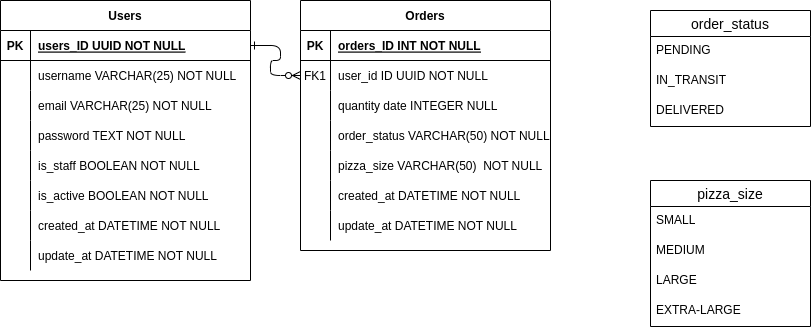

The diagram above was exported from draw.io. Its source (the exported page's mxGraphModel, read from the mxfile embedded in the PNG):
<mxGraphModel dx="880" dy="524" grid="1" gridSize="10" guides="1" tooltips="1" connect="1" arrows="1" fold="1" page="1" pageScale="1" pageWidth="850" pageHeight="1100" math="0" shadow="0" extFonts="Permanent Marker^https://fonts.googleapis.com/css?family=Permanent+Marker">
  <root>
    <mxCell id="0" />
    <mxCell id="1" parent="0" />
    <mxCell id="C-vyLk0tnHw3VtMMgP7b-1" value="" style="edgeStyle=entityRelationEdgeStyle;endArrow=ERzeroToMany;startArrow=ERone;endFill=1;startFill=0;" parent="1" source="C-vyLk0tnHw3VtMMgP7b-24" target="C-vyLk0tnHw3VtMMgP7b-6" edge="1">
      <mxGeometry width="100" height="100" relative="1" as="geometry">
        <mxPoint x="340" y="720" as="sourcePoint" />
        <mxPoint x="440" y="620" as="targetPoint" />
      </mxGeometry>
    </mxCell>
    <mxCell id="C-vyLk0tnHw3VtMMgP7b-2" value="Orders" style="shape=table;startSize=30;container=1;collapsible=1;childLayout=tableLayout;fixedRows=1;rowLines=0;fontStyle=1;align=center;resizeLast=1;" parent="1" vertex="1">
      <mxGeometry x="320" y="40" width="250" height="250" as="geometry" />
    </mxCell>
    <mxCell id="C-vyLk0tnHw3VtMMgP7b-3" value="" style="shape=partialRectangle;collapsible=0;dropTarget=0;pointerEvents=0;fillColor=none;points=[[0,0.5],[1,0.5]];portConstraint=eastwest;top=0;left=0;right=0;bottom=1;" parent="C-vyLk0tnHw3VtMMgP7b-2" vertex="1">
      <mxGeometry y="30" width="250" height="30" as="geometry" />
    </mxCell>
    <mxCell id="C-vyLk0tnHw3VtMMgP7b-4" value="PK" style="shape=partialRectangle;overflow=hidden;connectable=0;fillColor=none;top=0;left=0;bottom=0;right=0;fontStyle=1;" parent="C-vyLk0tnHw3VtMMgP7b-3" vertex="1">
      <mxGeometry width="30" height="30" as="geometry">
        <mxRectangle width="30" height="30" as="alternateBounds" />
      </mxGeometry>
    </mxCell>
    <mxCell id="C-vyLk0tnHw3VtMMgP7b-5" value="orders_ID INT NOT NULL " style="shape=partialRectangle;overflow=hidden;connectable=0;fillColor=none;top=0;left=0;bottom=0;right=0;align=left;spacingLeft=6;fontStyle=5;" parent="C-vyLk0tnHw3VtMMgP7b-3" vertex="1">
      <mxGeometry x="30" width="220" height="30" as="geometry">
        <mxRectangle width="220" height="30" as="alternateBounds" />
      </mxGeometry>
    </mxCell>
    <mxCell id="C-vyLk0tnHw3VtMMgP7b-6" value="" style="shape=partialRectangle;collapsible=0;dropTarget=0;pointerEvents=0;fillColor=none;points=[[0,0.5],[1,0.5]];portConstraint=eastwest;top=0;left=0;right=0;bottom=0;" parent="C-vyLk0tnHw3VtMMgP7b-2" vertex="1">
      <mxGeometry y="60" width="250" height="30" as="geometry" />
    </mxCell>
    <mxCell id="C-vyLk0tnHw3VtMMgP7b-7" value="FK1" style="shape=partialRectangle;overflow=hidden;connectable=0;fillColor=none;top=0;left=0;bottom=0;right=0;" parent="C-vyLk0tnHw3VtMMgP7b-6" vertex="1">
      <mxGeometry width="30" height="30" as="geometry">
        <mxRectangle width="30" height="30" as="alternateBounds" />
      </mxGeometry>
    </mxCell>
    <mxCell id="C-vyLk0tnHw3VtMMgP7b-8" value="user_id ID UUID NOT NULL" style="shape=partialRectangle;overflow=hidden;connectable=0;fillColor=none;top=0;left=0;bottom=0;right=0;align=left;spacingLeft=6;" parent="C-vyLk0tnHw3VtMMgP7b-6" vertex="1">
      <mxGeometry x="30" width="220" height="30" as="geometry">
        <mxRectangle width="220" height="30" as="alternateBounds" />
      </mxGeometry>
    </mxCell>
    <mxCell id="C-vyLk0tnHw3VtMMgP7b-9" value="" style="shape=partialRectangle;collapsible=0;dropTarget=0;pointerEvents=0;fillColor=none;points=[[0,0.5],[1,0.5]];portConstraint=eastwest;top=0;left=0;right=0;bottom=0;" parent="C-vyLk0tnHw3VtMMgP7b-2" vertex="1">
      <mxGeometry y="90" width="250" height="30" as="geometry" />
    </mxCell>
    <mxCell id="C-vyLk0tnHw3VtMMgP7b-10" value="" style="shape=partialRectangle;overflow=hidden;connectable=0;fillColor=none;top=0;left=0;bottom=0;right=0;" parent="C-vyLk0tnHw3VtMMgP7b-9" vertex="1">
      <mxGeometry width="30" height="30" as="geometry">
        <mxRectangle width="30" height="30" as="alternateBounds" />
      </mxGeometry>
    </mxCell>
    <mxCell id="C-vyLk0tnHw3VtMMgP7b-11" value="quantity date INTEGER NULL" style="shape=partialRectangle;overflow=hidden;connectable=0;fillColor=none;top=0;left=0;bottom=0;right=0;align=left;spacingLeft=6;" parent="C-vyLk0tnHw3VtMMgP7b-9" vertex="1">
      <mxGeometry x="30" width="220" height="30" as="geometry">
        <mxRectangle width="220" height="30" as="alternateBounds" />
      </mxGeometry>
    </mxCell>
    <mxCell id="MNtWIcwGgSGQbzyDYsqU-19" value="" style="shape=partialRectangle;collapsible=0;dropTarget=0;pointerEvents=0;fillColor=none;points=[[0,0.5],[1,0.5]];portConstraint=eastwest;top=0;left=0;right=0;bottom=0;" vertex="1" parent="C-vyLk0tnHw3VtMMgP7b-2">
      <mxGeometry y="120" width="250" height="30" as="geometry" />
    </mxCell>
    <mxCell id="MNtWIcwGgSGQbzyDYsqU-20" value="" style="shape=partialRectangle;overflow=hidden;connectable=0;fillColor=none;top=0;left=0;bottom=0;right=0;" vertex="1" parent="MNtWIcwGgSGQbzyDYsqU-19">
      <mxGeometry width="30" height="30" as="geometry">
        <mxRectangle width="30" height="30" as="alternateBounds" />
      </mxGeometry>
    </mxCell>
    <mxCell id="MNtWIcwGgSGQbzyDYsqU-21" value="order_status VARCHAR(50) NOT NULL" style="shape=partialRectangle;overflow=hidden;connectable=0;fillColor=none;top=0;left=0;bottom=0;right=0;align=left;spacingLeft=6;" vertex="1" parent="MNtWIcwGgSGQbzyDYsqU-19">
      <mxGeometry x="30" width="220" height="30" as="geometry">
        <mxRectangle width="220" height="30" as="alternateBounds" />
      </mxGeometry>
    </mxCell>
    <mxCell id="MNtWIcwGgSGQbzyDYsqU-35" value="" style="shape=partialRectangle;collapsible=0;dropTarget=0;pointerEvents=0;fillColor=none;points=[[0,0.5],[1,0.5]];portConstraint=eastwest;top=0;left=0;right=0;bottom=0;" vertex="1" parent="C-vyLk0tnHw3VtMMgP7b-2">
      <mxGeometry y="150" width="250" height="30" as="geometry" />
    </mxCell>
    <mxCell id="MNtWIcwGgSGQbzyDYsqU-36" value="" style="shape=partialRectangle;overflow=hidden;connectable=0;fillColor=none;top=0;left=0;bottom=0;right=0;" vertex="1" parent="MNtWIcwGgSGQbzyDYsqU-35">
      <mxGeometry width="30" height="30" as="geometry">
        <mxRectangle width="30" height="30" as="alternateBounds" />
      </mxGeometry>
    </mxCell>
    <mxCell id="MNtWIcwGgSGQbzyDYsqU-37" value="pizza_size VARCHAR(50)  NOT NULL" style="shape=partialRectangle;overflow=hidden;connectable=0;fillColor=none;top=0;left=0;bottom=0;right=0;align=left;spacingLeft=6;" vertex="1" parent="MNtWIcwGgSGQbzyDYsqU-35">
      <mxGeometry x="30" width="220" height="30" as="geometry">
        <mxRectangle width="220" height="30" as="alternateBounds" />
      </mxGeometry>
    </mxCell>
    <mxCell id="MNtWIcwGgSGQbzyDYsqU-38" value="" style="shape=partialRectangle;collapsible=0;dropTarget=0;pointerEvents=0;fillColor=none;points=[[0,0.5],[1,0.5]];portConstraint=eastwest;top=0;left=0;right=0;bottom=0;" vertex="1" parent="C-vyLk0tnHw3VtMMgP7b-2">
      <mxGeometry y="180" width="250" height="30" as="geometry" />
    </mxCell>
    <mxCell id="MNtWIcwGgSGQbzyDYsqU-39" value="" style="shape=partialRectangle;overflow=hidden;connectable=0;fillColor=none;top=0;left=0;bottom=0;right=0;" vertex="1" parent="MNtWIcwGgSGQbzyDYsqU-38">
      <mxGeometry width="30" height="30" as="geometry">
        <mxRectangle width="30" height="30" as="alternateBounds" />
      </mxGeometry>
    </mxCell>
    <mxCell id="MNtWIcwGgSGQbzyDYsqU-40" value="created_at DATETIME NOT NULL" style="shape=partialRectangle;overflow=hidden;connectable=0;fillColor=none;top=0;left=0;bottom=0;right=0;align=left;spacingLeft=6;" vertex="1" parent="MNtWIcwGgSGQbzyDYsqU-38">
      <mxGeometry x="30" width="220" height="30" as="geometry">
        <mxRectangle width="220" height="30" as="alternateBounds" />
      </mxGeometry>
    </mxCell>
    <mxCell id="MNtWIcwGgSGQbzyDYsqU-41" value="" style="shape=partialRectangle;collapsible=0;dropTarget=0;pointerEvents=0;fillColor=none;points=[[0,0.5],[1,0.5]];portConstraint=eastwest;top=0;left=0;right=0;bottom=0;" vertex="1" parent="C-vyLk0tnHw3VtMMgP7b-2">
      <mxGeometry y="210" width="250" height="30" as="geometry" />
    </mxCell>
    <mxCell id="MNtWIcwGgSGQbzyDYsqU-42" value="" style="shape=partialRectangle;overflow=hidden;connectable=0;fillColor=none;top=0;left=0;bottom=0;right=0;" vertex="1" parent="MNtWIcwGgSGQbzyDYsqU-41">
      <mxGeometry width="30" height="30" as="geometry">
        <mxRectangle width="30" height="30" as="alternateBounds" />
      </mxGeometry>
    </mxCell>
    <mxCell id="MNtWIcwGgSGQbzyDYsqU-43" value="update_at DATETIME NOT NULL" style="shape=partialRectangle;overflow=hidden;connectable=0;fillColor=none;top=0;left=0;bottom=0;right=0;align=left;spacingLeft=6;" vertex="1" parent="MNtWIcwGgSGQbzyDYsqU-41">
      <mxGeometry x="30" width="220" height="30" as="geometry">
        <mxRectangle width="220" height="30" as="alternateBounds" />
      </mxGeometry>
    </mxCell>
    <mxCell id="C-vyLk0tnHw3VtMMgP7b-23" value="Users" style="shape=table;startSize=30;container=1;collapsible=1;childLayout=tableLayout;fixedRows=1;rowLines=0;fontStyle=1;align=center;resizeLast=1;" parent="1" vertex="1">
      <mxGeometry x="20" y="40" width="250" height="280" as="geometry" />
    </mxCell>
    <mxCell id="C-vyLk0tnHw3VtMMgP7b-24" value="" style="shape=partialRectangle;collapsible=0;dropTarget=0;pointerEvents=0;fillColor=none;points=[[0,0.5],[1,0.5]];portConstraint=eastwest;top=0;left=0;right=0;bottom=1;" parent="C-vyLk0tnHw3VtMMgP7b-23" vertex="1">
      <mxGeometry y="30" width="250" height="30" as="geometry" />
    </mxCell>
    <mxCell id="C-vyLk0tnHw3VtMMgP7b-25" value="PK" style="shape=partialRectangle;overflow=hidden;connectable=0;fillColor=none;top=0;left=0;bottom=0;right=0;fontStyle=1;" parent="C-vyLk0tnHw3VtMMgP7b-24" vertex="1">
      <mxGeometry width="30" height="30" as="geometry">
        <mxRectangle width="30" height="30" as="alternateBounds" />
      </mxGeometry>
    </mxCell>
    <mxCell id="C-vyLk0tnHw3VtMMgP7b-26" value="users_ID UUID NOT NULL " style="shape=partialRectangle;overflow=hidden;connectable=0;fillColor=none;top=0;left=0;bottom=0;right=0;align=left;spacingLeft=6;fontStyle=5;" parent="C-vyLk0tnHw3VtMMgP7b-24" vertex="1">
      <mxGeometry x="30" width="220" height="30" as="geometry">
        <mxRectangle width="220" height="30" as="alternateBounds" />
      </mxGeometry>
    </mxCell>
    <mxCell id="C-vyLk0tnHw3VtMMgP7b-27" value="" style="shape=partialRectangle;collapsible=0;dropTarget=0;pointerEvents=0;fillColor=none;points=[[0,0.5],[1,0.5]];portConstraint=eastwest;top=0;left=0;right=0;bottom=0;" parent="C-vyLk0tnHw3VtMMgP7b-23" vertex="1">
      <mxGeometry y="60" width="250" height="30" as="geometry" />
    </mxCell>
    <mxCell id="C-vyLk0tnHw3VtMMgP7b-28" value="" style="shape=partialRectangle;overflow=hidden;connectable=0;fillColor=none;top=0;left=0;bottom=0;right=0;" parent="C-vyLk0tnHw3VtMMgP7b-27" vertex="1">
      <mxGeometry width="30" height="30" as="geometry">
        <mxRectangle width="30" height="30" as="alternateBounds" />
      </mxGeometry>
    </mxCell>
    <mxCell id="C-vyLk0tnHw3VtMMgP7b-29" value="username VARCHAR(25) NOT NULL" style="shape=partialRectangle;overflow=hidden;connectable=0;fillColor=none;top=0;left=0;bottom=0;right=0;align=left;spacingLeft=6;" parent="C-vyLk0tnHw3VtMMgP7b-27" vertex="1">
      <mxGeometry x="30" width="220" height="30" as="geometry">
        <mxRectangle width="220" height="30" as="alternateBounds" />
      </mxGeometry>
    </mxCell>
    <mxCell id="MNtWIcwGgSGQbzyDYsqU-1" value="" style="shape=partialRectangle;collapsible=0;dropTarget=0;pointerEvents=0;fillColor=none;points=[[0,0.5],[1,0.5]];portConstraint=eastwest;top=0;left=0;right=0;bottom=0;" vertex="1" parent="C-vyLk0tnHw3VtMMgP7b-23">
      <mxGeometry y="90" width="250" height="30" as="geometry" />
    </mxCell>
    <mxCell id="MNtWIcwGgSGQbzyDYsqU-2" value="" style="shape=partialRectangle;overflow=hidden;connectable=0;fillColor=none;top=0;left=0;bottom=0;right=0;" vertex="1" parent="MNtWIcwGgSGQbzyDYsqU-1">
      <mxGeometry width="30" height="30" as="geometry">
        <mxRectangle width="30" height="30" as="alternateBounds" />
      </mxGeometry>
    </mxCell>
    <mxCell id="MNtWIcwGgSGQbzyDYsqU-3" value="email VARCHAR(25) NOT NULL" style="shape=partialRectangle;overflow=hidden;connectable=0;fillColor=none;top=0;left=0;bottom=0;right=0;align=left;spacingLeft=6;" vertex="1" parent="MNtWIcwGgSGQbzyDYsqU-1">
      <mxGeometry x="30" width="220" height="30" as="geometry">
        <mxRectangle width="220" height="30" as="alternateBounds" />
      </mxGeometry>
    </mxCell>
    <mxCell id="MNtWIcwGgSGQbzyDYsqU-4" value="" style="shape=partialRectangle;collapsible=0;dropTarget=0;pointerEvents=0;fillColor=none;points=[[0,0.5],[1,0.5]];portConstraint=eastwest;top=0;left=0;right=0;bottom=0;" vertex="1" parent="C-vyLk0tnHw3VtMMgP7b-23">
      <mxGeometry y="120" width="250" height="30" as="geometry" />
    </mxCell>
    <mxCell id="MNtWIcwGgSGQbzyDYsqU-5" value="" style="shape=partialRectangle;overflow=hidden;connectable=0;fillColor=none;top=0;left=0;bottom=0;right=0;" vertex="1" parent="MNtWIcwGgSGQbzyDYsqU-4">
      <mxGeometry width="30" height="30" as="geometry">
        <mxRectangle width="30" height="30" as="alternateBounds" />
      </mxGeometry>
    </mxCell>
    <mxCell id="MNtWIcwGgSGQbzyDYsqU-6" value="password TEXT NOT NULL" style="shape=partialRectangle;overflow=hidden;connectable=0;fillColor=none;top=0;left=0;bottom=0;right=0;align=left;spacingLeft=6;" vertex="1" parent="MNtWIcwGgSGQbzyDYsqU-4">
      <mxGeometry x="30" width="220" height="30" as="geometry">
        <mxRectangle width="220" height="30" as="alternateBounds" />
      </mxGeometry>
    </mxCell>
    <mxCell id="MNtWIcwGgSGQbzyDYsqU-7" value="" style="shape=partialRectangle;collapsible=0;dropTarget=0;pointerEvents=0;fillColor=none;points=[[0,0.5],[1,0.5]];portConstraint=eastwest;top=0;left=0;right=0;bottom=0;" vertex="1" parent="C-vyLk0tnHw3VtMMgP7b-23">
      <mxGeometry y="150" width="250" height="30" as="geometry" />
    </mxCell>
    <mxCell id="MNtWIcwGgSGQbzyDYsqU-8" value="" style="shape=partialRectangle;overflow=hidden;connectable=0;fillColor=none;top=0;left=0;bottom=0;right=0;" vertex="1" parent="MNtWIcwGgSGQbzyDYsqU-7">
      <mxGeometry width="30" height="30" as="geometry">
        <mxRectangle width="30" height="30" as="alternateBounds" />
      </mxGeometry>
    </mxCell>
    <mxCell id="MNtWIcwGgSGQbzyDYsqU-9" value="is_staff BOOLEAN NOT NULL" style="shape=partialRectangle;overflow=hidden;connectable=0;fillColor=none;top=0;left=0;bottom=0;right=0;align=left;spacingLeft=6;" vertex="1" parent="MNtWIcwGgSGQbzyDYsqU-7">
      <mxGeometry x="30" width="220" height="30" as="geometry">
        <mxRectangle width="220" height="30" as="alternateBounds" />
      </mxGeometry>
    </mxCell>
    <mxCell id="MNtWIcwGgSGQbzyDYsqU-10" value="" style="shape=partialRectangle;collapsible=0;dropTarget=0;pointerEvents=0;fillColor=none;points=[[0,0.5],[1,0.5]];portConstraint=eastwest;top=0;left=0;right=0;bottom=0;" vertex="1" parent="C-vyLk0tnHw3VtMMgP7b-23">
      <mxGeometry y="180" width="250" height="30" as="geometry" />
    </mxCell>
    <mxCell id="MNtWIcwGgSGQbzyDYsqU-11" value="" style="shape=partialRectangle;overflow=hidden;connectable=0;fillColor=none;top=0;left=0;bottom=0;right=0;" vertex="1" parent="MNtWIcwGgSGQbzyDYsqU-10">
      <mxGeometry width="30" height="30" as="geometry">
        <mxRectangle width="30" height="30" as="alternateBounds" />
      </mxGeometry>
    </mxCell>
    <mxCell id="MNtWIcwGgSGQbzyDYsqU-12" value="is_active BOOLEAN NOT NULL" style="shape=partialRectangle;overflow=hidden;connectable=0;fillColor=none;top=0;left=0;bottom=0;right=0;align=left;spacingLeft=6;" vertex="1" parent="MNtWIcwGgSGQbzyDYsqU-10">
      <mxGeometry x="30" width="220" height="30" as="geometry">
        <mxRectangle width="220" height="30" as="alternateBounds" />
      </mxGeometry>
    </mxCell>
    <mxCell id="MNtWIcwGgSGQbzyDYsqU-13" value="" style="shape=partialRectangle;collapsible=0;dropTarget=0;pointerEvents=0;fillColor=none;points=[[0,0.5],[1,0.5]];portConstraint=eastwest;top=0;left=0;right=0;bottom=0;" vertex="1" parent="C-vyLk0tnHw3VtMMgP7b-23">
      <mxGeometry y="210" width="250" height="30" as="geometry" />
    </mxCell>
    <mxCell id="MNtWIcwGgSGQbzyDYsqU-14" value="" style="shape=partialRectangle;overflow=hidden;connectable=0;fillColor=none;top=0;left=0;bottom=0;right=0;" vertex="1" parent="MNtWIcwGgSGQbzyDYsqU-13">
      <mxGeometry width="30" height="30" as="geometry">
        <mxRectangle width="30" height="30" as="alternateBounds" />
      </mxGeometry>
    </mxCell>
    <mxCell id="MNtWIcwGgSGQbzyDYsqU-15" value="created_at DATETIME NOT NULL" style="shape=partialRectangle;overflow=hidden;connectable=0;fillColor=none;top=0;left=0;bottom=0;right=0;align=left;spacingLeft=6;" vertex="1" parent="MNtWIcwGgSGQbzyDYsqU-13">
      <mxGeometry x="30" width="220" height="30" as="geometry">
        <mxRectangle width="220" height="30" as="alternateBounds" />
      </mxGeometry>
    </mxCell>
    <mxCell id="MNtWIcwGgSGQbzyDYsqU-16" value="" style="shape=partialRectangle;collapsible=0;dropTarget=0;pointerEvents=0;fillColor=none;points=[[0,0.5],[1,0.5]];portConstraint=eastwest;top=0;left=0;right=0;bottom=0;" vertex="1" parent="C-vyLk0tnHw3VtMMgP7b-23">
      <mxGeometry y="240" width="250" height="30" as="geometry" />
    </mxCell>
    <mxCell id="MNtWIcwGgSGQbzyDYsqU-17" value="" style="shape=partialRectangle;overflow=hidden;connectable=0;fillColor=none;top=0;left=0;bottom=0;right=0;" vertex="1" parent="MNtWIcwGgSGQbzyDYsqU-16">
      <mxGeometry width="30" height="30" as="geometry">
        <mxRectangle width="30" height="30" as="alternateBounds" />
      </mxGeometry>
    </mxCell>
    <mxCell id="MNtWIcwGgSGQbzyDYsqU-18" value="update_at DATETIME NOT NULL" style="shape=partialRectangle;overflow=hidden;connectable=0;fillColor=none;top=0;left=0;bottom=0;right=0;align=left;spacingLeft=6;" vertex="1" parent="MNtWIcwGgSGQbzyDYsqU-16">
      <mxGeometry x="30" width="220" height="30" as="geometry">
        <mxRectangle width="220" height="30" as="alternateBounds" />
      </mxGeometry>
    </mxCell>
    <mxCell id="wx3tMj2tidtWLUF4UUec-15" value="order_status" style="swimlane;fontStyle=0;childLayout=stackLayout;horizontal=1;startSize=26;horizontalStack=0;resizeParent=1;resizeParentMax=0;resizeLast=0;collapsible=1;marginBottom=0;align=center;fontSize=14;" parent="1" vertex="1">
      <mxGeometry x="670" y="50" width="160" height="116" as="geometry" />
    </mxCell>
    <mxCell id="wx3tMj2tidtWLUF4UUec-16" value="PENDING" style="text;strokeColor=none;fillColor=none;spacingLeft=4;spacingRight=4;overflow=hidden;rotatable=0;points=[[0,0.5],[1,0.5]];portConstraint=eastwest;fontSize=12;whiteSpace=wrap;html=1;" parent="wx3tMj2tidtWLUF4UUec-15" vertex="1">
      <mxGeometry y="26" width="160" height="30" as="geometry" />
    </mxCell>
    <mxCell id="wx3tMj2tidtWLUF4UUec-17" value="IN_TRANSIT" style="text;strokeColor=none;fillColor=none;spacingLeft=4;spacingRight=4;overflow=hidden;rotatable=0;points=[[0,0.5],[1,0.5]];portConstraint=eastwest;fontSize=12;whiteSpace=wrap;html=1;" parent="wx3tMj2tidtWLUF4UUec-15" vertex="1">
      <mxGeometry y="56" width="160" height="30" as="geometry" />
    </mxCell>
    <mxCell id="wx3tMj2tidtWLUF4UUec-18" value="DELIVERED" style="text;strokeColor=none;fillColor=none;spacingLeft=4;spacingRight=4;overflow=hidden;rotatable=0;points=[[0,0.5],[1,0.5]];portConstraint=eastwest;fontSize=12;whiteSpace=wrap;html=1;" parent="wx3tMj2tidtWLUF4UUec-15" vertex="1">
      <mxGeometry y="86" width="160" height="30" as="geometry" />
    </mxCell>
    <mxCell id="wx3tMj2tidtWLUF4UUec-19" value="pizza_size" style="swimlane;fontStyle=0;childLayout=stackLayout;horizontal=1;startSize=26;horizontalStack=0;resizeParent=1;resizeParentMax=0;resizeLast=0;collapsible=1;marginBottom=0;align=center;fontSize=14;" parent="1" vertex="1">
      <mxGeometry x="670" y="220" width="160" height="146" as="geometry" />
    </mxCell>
    <mxCell id="wx3tMj2tidtWLUF4UUec-20" value="SMALL" style="text;strokeColor=none;fillColor=none;spacingLeft=4;spacingRight=4;overflow=hidden;rotatable=0;points=[[0,0.5],[1,0.5]];portConstraint=eastwest;fontSize=12;whiteSpace=wrap;html=1;" parent="wx3tMj2tidtWLUF4UUec-19" vertex="1">
      <mxGeometry y="26" width="160" height="30" as="geometry" />
    </mxCell>
    <mxCell id="wx3tMj2tidtWLUF4UUec-21" value="MEDIUM" style="text;strokeColor=none;fillColor=none;spacingLeft=4;spacingRight=4;overflow=hidden;rotatable=0;points=[[0,0.5],[1,0.5]];portConstraint=eastwest;fontSize=12;whiteSpace=wrap;html=1;" parent="wx3tMj2tidtWLUF4UUec-19" vertex="1">
      <mxGeometry y="56" width="160" height="30" as="geometry" />
    </mxCell>
    <mxCell id="wx3tMj2tidtWLUF4UUec-22" value="LARGE" style="text;strokeColor=none;fillColor=none;spacingLeft=4;spacingRight=4;overflow=hidden;rotatable=0;points=[[0,0.5],[1,0.5]];portConstraint=eastwest;fontSize=12;whiteSpace=wrap;html=1;" parent="wx3tMj2tidtWLUF4UUec-19" vertex="1">
      <mxGeometry y="86" width="160" height="30" as="geometry" />
    </mxCell>
    <mxCell id="MNtWIcwGgSGQbzyDYsqU-44" value="EXTRA-LARGE" style="text;strokeColor=none;fillColor=none;spacingLeft=4;spacingRight=4;overflow=hidden;rotatable=0;points=[[0,0.5],[1,0.5]];portConstraint=eastwest;fontSize=12;whiteSpace=wrap;html=1;" vertex="1" parent="wx3tMj2tidtWLUF4UUec-19">
      <mxGeometry y="116" width="160" height="30" as="geometry" />
    </mxCell>
  </root>
</mxGraphModel>